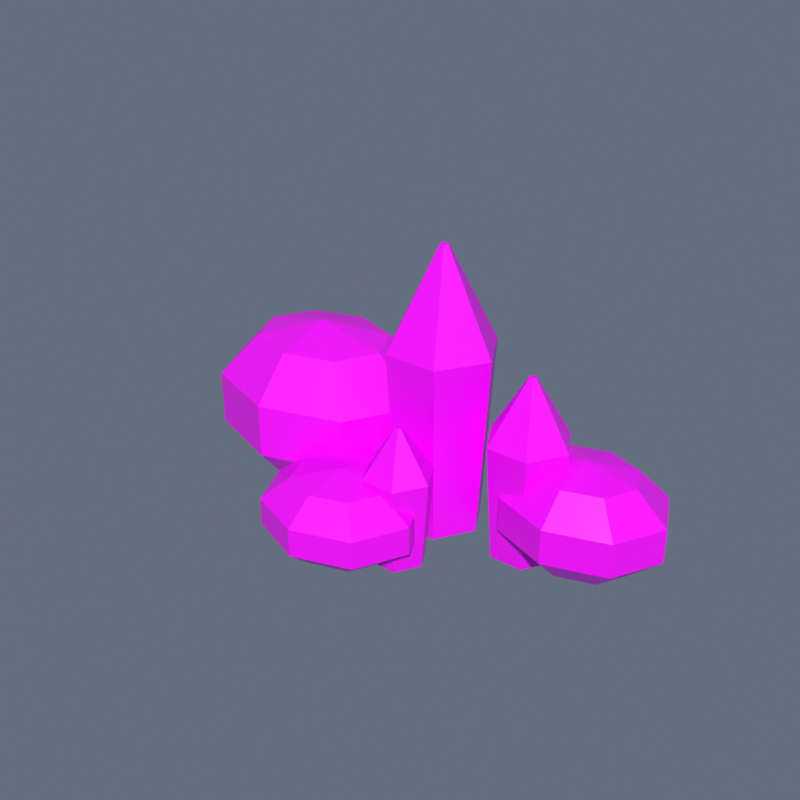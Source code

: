 # Source: RocksCrystals.blend  (saved by Blender 4.5.91; exported with 4.5.12 LTS)
import bpy
from mathutils import Matrix  # noqa: F401  (used for matrix-valued properties, if any)

bpy.ops.wm.read_factory_settings(use_empty=True)
scene = bpy.context.scene
scene.name = 'Scene'

# ---- collections
col_collection = bpy.data.collections.new('Collection'); scene.collection.children.link(col_collection)

# ---- images (referenced by path relative to the original .blend; pixels are not part of the script)
import os
ASSET_DIR = os.environ.get("B2B_ASSET_DIR", "")  # directory of the original .blend (textures are referenced by path, not embedded)
HERE = os.path.dirname(os.path.abspath(__file__))  # packed textures are extracted next to this script under _unpacked/

def load_image(name, relpath, width, height, colorspace="sRGB"):
    """Load a texture the original file referenced (path relative to the .blend, or extracted next to this script)."""
    p = next((c for c in (os.path.join(HERE, relpath), os.path.join(ASSET_DIR, relpath)) if relpath and os.path.exists(c)), "")
    if p:
        img = bpy.data.images.load(p, check_existing=True)
        img.name = name
    else:  # same state as the original file: an image datablock whose file is absent (Cycles renders it pink)
        img = bpy.data.images.new(name, width, height)
        img.source = "FILE"
        img.filepath = "//" + (relpath or name)
    img.colorspace_settings.name = colorspace
    return img
img_toypalette_png = load_image('ToyPalette.png', 'ToyPalette.png', 1024, 1024, 'sRGB')

# ---- materials (node trees are filled in below, after node groups)
mat_toypalette = bpy.data.materials.new('ToyPalette')

# ---- material node trees
mat_toypalette.use_nodes = True; mat_toypalette.node_tree.nodes.clear()
_N = mat_toypalette.node_tree.nodes; _L = mat_toypalette.node_tree.links
n0 = _N.new('ShaderNodeBsdfPrincipled'); n0.name = 'Principled BSDF'; n0.location = (-200, 100)
n0.inputs[2].default_value = 0.4
n1 = _N.new('ShaderNodeOutputMaterial'); n1.name = 'Material Output'; n1.location = (200, 100)
n2 = _N.new('ShaderNodeTexImage'); n2.name = 'Image Texture'; n2.location = (0, 0)
n2.image = img_toypalette_png
_L.new(n0.outputs[0], n1.inputs[0])
_L.new(n2.outputs[0], n0.inputs[0])
n1.is_active_output = True

# ---- world
world_world = bpy.data.worlds.new('World'); scene.world = world_world
world_world.use_nodes = True; world_world.node_tree.nodes.clear()
_N = world_world.node_tree.nodes; _L = world_world.node_tree.links
n0 = _N.new('ShaderNodeOutputWorld'); n0.name = 'World Output'; n0.location = (200, 100)
n1 = _N.new('ShaderNodeBackground'); n1.name = 'Background'; n1.location = (-200, 100)
n1.inputs[0].default_value = (0.4, 0.49, 0.66, 1.0)
n1.inputs[1].default_value = 0.32
_L.new(n1.outputs[0], n0.inputs[0])
n0.is_active_output = True
world_world.color = (0.05088, 0.05088, 0.05088)
world_world.sun_shadow_jitter_overblur = 0.0

# ---- meshes
me_sphere = bpy.data.meshes.new('Sphere')
me_sphere.from_pydata([(-0.5201, 0.5235, 1.049), (-0.3094, 0.693, 0.7592), (-0.3094, 0.693, 0.4008), (-0.5201, 0.5235, 0.1108), (-0.3789, 0.2492, 1.049), (-0.08101, 0.2492, 0.7592), (-0.08101, 0.2492, 0.4008), (-0.3789, 0.2492, 0.1108), (-0.5201, -0.02515, 1.049), (-0.3094, -0.1947, 0.7592), (-0.3094, -0.1947, 0.4008), (-0.5201, -0.02515, 0.1108), (-0.8609, -0.1388, 1.049), (-0.8609, -0.3785, 0.7592), (-0.8609, -0.3785, 0.4008), (-0.8609, -0.1388, 0.1108), (-1.202, -0.02515, 1.049), (-1.412, -0.1947, 0.7592), (-1.412, -0.1947, 0.4008), (-1.202, -0.02515, 0.1108), (-0.8609, 0.2492, 0.0), (-0.8609, 0.2492, 1.16), (-1.343, 0.2492, 1.049), (-1.641, 0.2492, 0.7592), (-1.641, 0.2492, 0.4008), (-1.343, 0.2492, 0.1108), (-1.202, 0.5235, 1.049), (-1.412, 0.693, 0.7592), (-1.412, 0.693, 0.4008), (-1.202, 0.5235, 0.1108), (-0.8609, 0.6371, 1.049), (-0.8609, 0.8769, 0.7592), (-0.8609, 0.8769, 0.4008), (-0.8609, 0.6371, 0.1108), (0.1119, -0.2072, 0.5427), (0.2557, -0.08132, 0.3927), (0.2557, -0.08132, 0.2073), (0.1119, -0.2072, 0.05729), (0.2083, -0.4108, 0.5427), (0.4117, -0.4108, 0.3927), (0.4117, -0.4108, 0.2073), (0.2083, -0.4108, 0.05729), (0.1119, -0.6145, 0.5427), (0.2557, -0.7404, 0.3927), (0.2557, -0.7404, 0.2073), (0.1119, -0.6145, 0.05729), (-0.1209, -0.6989, 0.5427), (-0.1209, -0.8769, 0.3927), (-0.1209, -0.8769, 0.2073), (-0.1209, -0.6989, 0.05729), (-0.3536, -0.6145, 0.5427), (-0.4975, -0.7404, 0.3927), (-0.4975, -0.7404, 0.2073), (-0.3536, -0.6145, 0.05729), (-0.1209, -0.4108, 0.0), (-0.1209, -0.4108, 0.6), (-0.45, -0.4108, 0.5427), (-0.6535, -0.4108, 0.3927), (-0.6535, -0.4108, 0.2073), (-0.45, -0.4108, 0.05729), (-0.3536, -0.2072, 0.5427), (-0.4975, -0.08132, 0.3927), (-0.4975, -0.08132, 0.2073), (-0.3536, -0.2072, 0.05729), (-0.1209, -0.1228, 0.5427), (-0.1209, 0.05518, 0.3927), (-0.1209, 0.05518, 0.2073), (-0.1209, -0.1228, 0.05729), (1.33, 0.6128, 0.6693), (1.479, 0.7387, 0.4843), (1.479, 0.7387, 0.2557), (1.33, 0.6128, 0.07066), (1.43, 0.4092, 0.6693), (1.641, 0.4092, 0.4843), (1.641, 0.4092, 0.2557), (1.43, 0.4092, 0.07066), (1.33, 0.2055, 0.6693), (1.479, 0.07964, 0.4843), (1.479, 0.07964, 0.2557), (1.33, 0.2055, 0.07066), (1.089, 0.1211, 0.6693), (1.089, -0.05686, 0.4843), (1.089, -0.05686, 0.2557), (1.089, 0.1211, 0.07066), (0.8481, 0.2055, 0.6693), (0.6991, 0.07964, 0.4843), (0.6991, 0.07964, 0.2557), (0.8481, 0.2055, 0.07066), (1.089, 0.4092, 0.0), (1.089, 0.4092, 0.74), (0.7482, 0.4092, 0.6693), (0.5375, 0.4092, 0.4843), (0.5375, 0.4092, 0.2557), (0.7482, 0.4092, 0.07066), (0.8481, 0.6128, 0.6693), (0.6991, 0.7387, 0.4843), (0.6991, 0.7387, 0.2557), (0.8481, 0.6128, 0.07066), (1.089, 0.6972, 0.6693), (1.089, 0.8752, 0.4843), (1.089, 0.8752, 0.2557), (1.089, 0.6972, 0.07066), (0.3851, 0.2992, 0.0), (0.2371, 0.5555, 0.0), (-0.05887, 0.5555, 0.0), (-0.2069, 0.2992, 0.0), (-0.05887, 0.04282, 0.0), (0.2371, 0.04282, 0.0), (0.4591, 0.2992, 1.222), (0.2741, 0.6196, 1.222), (-0.09587, 0.6196, 1.222), (-0.2809, 0.2992, 1.222), (-0.09587, -0.02127, 1.222), (0.2741, -0.02127, 1.222), (0.1187, 0.2992, 1.88), (0.1039, 0.3248, 1.88), (0.07433, 0.3248, 1.88), (0.05953, 0.2992, 1.88), (0.07433, 0.2735, 1.88), (0.1039, 0.2735, 1.88), (0.9631, 0.3192, 0.0), (0.8511, 0.5131, 0.0), (0.6271, 0.5131, 0.0), (0.5151, 0.3192, 0.0), (0.6271, 0.1252, 0.0), (0.8511, 0.1252, 0.0), (1.019, 0.3192, 0.7865), (0.8791, 0.5616, 0.7865), (0.5991, 0.5616, 0.7865), (0.4591, 0.3192, 0.7865), (0.5991, 0.07667, 0.7865), (0.8791, 0.07667, 0.7865), (0.7615, 0.3192, 1.21), (0.7503, 0.3386, 1.21), (0.7279, 0.3386, 1.21), (0.7167, 0.3192, 1.21), (0.7279, 0.2998, 1.21), (0.7503, 0.2998, 1.21), (0.3631, -0.2308, 0.0), (0.2711, -0.07149, 0.0), (0.08713, -0.07149, 0.0), (-0.004873, -0.2308, 0.0), (0.08713, -0.3902, 0.0), (0.2711, -0.3902, 0.0), (0.4091, -0.2308, 0.5915), (0.2941, -0.03165, 0.5915), (0.06413, -0.03165, 0.5915), (-0.05087, -0.2308, 0.5915), (0.06413, -0.43, 0.5915), (0.2941, -0.43, 0.5915), (0.1975, -0.2308, 0.91), (0.1883, -0.2149, 0.91), (0.1699, -0.2149, 0.91), (0.1607, -0.2308, 0.91), (0.1699, -0.2468, 0.91), (0.1883, -0.2468, 0.91)], [], [(20, 33, 3), (31, 2, 32), (30, 21, 0), (32, 3, 33), (31, 0, 1), (1, 4, 5), (20, 3, 7), (1, 6, 2), (0, 21, 4), (2, 7, 3), (4, 9, 5), (20, 7, 11), (5, 10, 6), (4, 21, 8), (7, 10, 11), (8, 13, 9), (20, 11, 15), (9, 14, 10), (8, 21, 12), (11, 14, 15), (13, 16, 17), (20, 15, 19), (13, 18, 14), (12, 21, 16), (14, 19, 15), (17, 22, 23), (20, 19, 25), (17, 24, 18), (16, 21, 22), (18, 25, 19), (22, 27, 23), (20, 25, 29), (23, 28, 24), (22, 21, 26), (25, 28, 29), (26, 31, 27), (20, 29, 33), (27, 32, 28), (26, 21, 30), (29, 32, 33), (54, 67, 37), (65, 36, 66), (64, 55, 34), (66, 37, 67), (65, 34, 35), (35, 38, 39), (54, 37, 41), (35, 40, 36), (34, 55, 38), (36, 41, 37), (38, 43, 39), (54, 41, 45), (39, 44, 40), (38, 55, 42), (41, 44, 45), (42, 47, 43), (54, 45, 49), (43, 48, 44), (42, 55, 46), (45, 48, 49), (47, 50, 51), (54, 49, 53), (47, 52, 48), (46, 55, 50), (48, 53, 49), (51, 56, 57), (54, 53, 59), (51, 58, 52), (50, 55, 56), (52, 59, 53), (56, 61, 57), (54, 59, 63), (57, 62, 58), (56, 55, 60), (59, 62, 63), (60, 65, 61), (54, 63, 67), (61, 66, 62), (60, 55, 64), (63, 66, 67), (88, 101, 71), (99, 70, 100), (98, 89, 68), (100, 71, 101), (99, 68, 69), (69, 72, 73), (88, 71, 75), (69, 74, 70), (68, 89, 72), (70, 75, 71), (72, 77, 73), (88, 75, 79), (73, 78, 74), (72, 89, 76), (75, 78, 79), (76, 81, 77), (88, 79, 83), (77, 82, 78), (76, 89, 80), (79, 82, 83), (81, 84, 85), (88, 83, 87), (81, 86, 82), (80, 89, 84), (82, 87, 83), (85, 90, 91), (88, 87, 93), (85, 92, 86), (84, 89, 90), (86, 93, 87), (90, 95, 91), (88, 93, 97), (91, 96, 92), (90, 89, 94), (93, 96, 97), (94, 99, 95), (88, 97, 101), (95, 100, 96), (94, 89, 98), (97, 100, 101), (106, 104, 102), (118, 119, 115), (103, 108, 102), (104, 109, 103), (105, 110, 104), (106, 111, 105), (106, 113, 112), (102, 113, 107), (109, 114, 108), (110, 115, 109), (111, 116, 110), (112, 117, 111), (113, 118, 112), (108, 119, 113), (124, 122, 120), (135, 136, 137), (121, 126, 120), (122, 127, 121), (122, 129, 128), (124, 129, 123), (125, 130, 124), (120, 131, 125), (126, 133, 132), (128, 133, 127), (129, 134, 128), (129, 136, 135), (131, 136, 130), (126, 137, 131), (140, 139, 138), (153, 154, 155), (139, 144, 138), (140, 145, 139), (141, 146, 140), (142, 147, 141), (143, 148, 142), (138, 149, 143), (144, 151, 150), (145, 152, 151), (147, 152, 146), (148, 153, 147), (149, 154, 148), (144, 155, 149), (31, 1, 2), (32, 2, 3), (31, 30, 0), (1, 0, 4), (1, 5, 6), (2, 6, 7), (4, 8, 9), (5, 9, 10), (7, 6, 10), (8, 12, 13), (9, 13, 14), (11, 10, 14), (13, 12, 16), (13, 17, 18), (14, 18, 19), (17, 16, 22), (17, 23, 24), (18, 24, 25), (22, 26, 27), (23, 27, 28), (25, 24, 28), (26, 30, 31), (27, 31, 32), (29, 28, 32), (65, 35, 36), (66, 36, 37), (65, 64, 34), (35, 34, 38), (35, 39, 40), (36, 40, 41), (38, 42, 43), (39, 43, 44), (41, 40, 44), (42, 46, 47), (43, 47, 48), (45, 44, 48), (47, 46, 50), (47, 51, 52), (48, 52, 53), (51, 50, 56), (51, 57, 58), (52, 58, 59), (56, 60, 61), (57, 61, 62), (59, 58, 62), (60, 64, 65), (61, 65, 66), (63, 62, 66), (99, 69, 70), (100, 70, 71), (99, 98, 68), (69, 68, 72), (69, 73, 74), (70, 74, 75), (72, 76, 77), (73, 77, 78), (75, 74, 78), (76, 80, 81), (77, 81, 82), (79, 78, 82), (81, 80, 84), (81, 85, 86), (82, 86, 87), (85, 84, 90), (85, 91, 92), (86, 92, 93), (90, 94, 95), (91, 95, 96), (93, 92, 96), (94, 98, 99), (95, 99, 100), (97, 96, 100), (102, 107, 106), (106, 105, 104), (104, 103, 102), (119, 114, 115), (115, 116, 117), (117, 118, 115), (103, 109, 108), (104, 110, 109), (105, 111, 110), (106, 112, 111), (106, 107, 113), (102, 108, 113), (109, 115, 114), (110, 116, 115), (111, 117, 116), (112, 118, 117), (113, 119, 118), (108, 114, 119), (120, 125, 124), (124, 123, 122), (122, 121, 120), (137, 132, 135), (132, 133, 135), (133, 134, 135), (121, 127, 126), (122, 128, 127), (122, 123, 129), (124, 130, 129), (125, 131, 130), (120, 126, 131), (126, 127, 133), (128, 134, 133), (129, 135, 134), (129, 130, 136), (131, 137, 136), (126, 132, 137), (138, 143, 142), (142, 141, 138), (141, 140, 138), (155, 150, 151), (151, 152, 155), (152, 153, 155), (139, 145, 144), (140, 146, 145), (141, 147, 146), (142, 148, 147), (143, 149, 148), (138, 144, 149), (144, 145, 151), (145, 146, 152), (147, 153, 152), (148, 154, 153), (149, 155, 154), (144, 150, 155)])
_uv = me_sphere.uv_layers.new(name='PaletteUV')
_uv.uv.foreach_set('vector', [0.5625, 0.7852, 0.5625, 0.8023, 0.5813, 0.8023, 0.5625, 0.9028, 0.5929, 0.8472, 0.5625, 0.8472, 0.5625, 0.9477, 0.5625, 0.9648, 0.5813, 0.9477, 0.5625, 0.8472, 0.5813, 0.8023, 0.5625, 0.8023, 0.5625, 0.9028, 0.5813, 0.9477, 0.5929, 0.9028, 0.5929, 0.9028, 0.5891, 0.9477, 0.6055, 0.9028, 0.5625, 0.7852, 0.5813, 0.8023, 0.5891, 0.8023, 0.5929, 0.9028, 0.6055, 0.8472, 0.5929, 0.8472, 0.5813, 0.9477, 0.5625, 0.9648, 0.5891, 0.9477, 0.5929, 0.8472, 0.5891, 0.8023, 0.5813, 0.8023, 0.5891, 0.9477, 0.5929, 0.9028, 0.6055, 0.9028, 0.5625, 0.7852, 0.5891, 0.8023, 0.5813, 0.8023, 0.6055, 0.9028, 0.5929, 0.8472, 0.6055, 0.8472, 0.5891, 0.9477, 0.5625, 0.9648, 0.5813, 0.9477, 0.5891, 0.8023, 0.5929, 0.8472, 0.5813, 0.8023, 0.5813, 0.9477, 0.5625, 0.9028, 0.5929, 0.9028, 0.5625, 0.7852, 0.5813, 0.8023, 0.5625, 0.8023, 0.5929, 0.9028, 0.5625, 0.8472, 0.5929, 0.8472, 0.5813, 0.9477, 0.5625, 0.9648, 0.5625, 0.9477, 0.5813, 0.8023, 0.5625, 0.8472, 0.5625, 0.8023, 0.5625, 0.9028, 0.5437, 0.9477, 0.5321, 0.9028, 0.5625, 0.7852, 0.5625, 0.8023, 0.5437, 0.8023, 0.5625, 0.9028, 0.5321, 0.8472, 0.5625, 0.8472, 0.5625, 0.9477, 0.5625, 0.9648, 0.5437, 0.9477, 0.5625, 0.8472, 0.5437, 0.8023, 0.5625, 0.8023, 0.5321, 0.9028, 0.5359, 0.9477, 0.5195, 0.9028, 0.5625, 0.7852, 0.5437, 0.8023, 0.5359, 0.8023, 0.5321, 0.9028, 0.5195, 0.8472, 0.5321, 0.8472, 0.5437, 0.9477, 0.5625, 0.9648, 0.5359, 0.9477, 0.5321, 0.8472, 0.5359, 0.8023, 0.5437, 0.8023, 0.5359, 0.9477, 0.5321, 0.9028, 0.5195, 0.9028, 0.5625, 0.7852, 0.5359, 0.8023, 0.5437, 0.8023, 0.5195, 0.9028, 0.5321, 0.8472, 0.5195, 0.8472, 0.5359, 0.9477, 0.5625, 0.9648, 0.5437, 0.9477, 0.5359, 0.8023, 0.5321, 0.8472, 0.5437, 0.8023, 0.5437, 0.9477, 0.5625, 0.9028, 0.5321, 0.9028, 0.5625, 0.7852, 0.5437, 0.8023, 0.5625, 0.8023, 0.5321, 0.9028, 0.5625, 0.8472, 0.5321, 0.8472, 0.5437, 0.9477, 0.5625, 0.9648, 0.5625, 0.9477, 0.5437, 0.8023, 0.5625, 0.8472, 0.5625, 0.8023, 0.5625, 0.7852, 0.5625, 0.8023, 0.5813, 0.8023, 0.5625, 0.9028, 0.5929, 0.8472, 0.5625, 0.8472, 0.5625, 0.9477, 0.5625, 0.9648, 0.5813, 0.9477, 0.5625, 0.8472, 0.5813, 0.8023, 0.5625, 0.8023, 0.5625, 0.9028, 0.5813, 0.9477, 0.5929, 0.9028, 0.5929, 0.9028, 0.5891, 0.9477, 0.6055, 0.9028, 0.5625, 0.7852, 0.5813, 0.8023, 0.5891, 0.8023, 0.5929, 0.9028, 0.6055, 0.8472, 0.5929, 0.8472, 0.5813, 0.9477, 0.5625, 0.9648, 0.5891, 0.9477, 0.5929, 0.8472, 0.5891, 0.8023, 0.5813, 0.8023, 0.5891, 0.9477, 0.5929, 0.9028, 0.6055, 0.9028, 0.5625, 0.7852, 0.5891, 0.8023, 0.5813, 0.8023, 0.6055, 0.9028, 0.5929, 0.8472, 0.6055, 0.8472, 0.5891, 0.9477, 0.5625, 0.9648, 0.5813, 0.9477, 0.5891, 0.8023, 0.5929, 0.8472, 0.5813, 0.8023, 0.5813, 0.9477, 0.5625, 0.9028, 0.5929, 0.9028, 0.5625, 0.7852, 0.5813, 0.8023, 0.5625, 0.8023, 0.5929, 0.9028, 0.5625, 0.8472, 0.5929, 0.8472, 0.5813, 0.9477, 0.5625, 0.9648, 0.5625, 0.9477, 0.5813, 0.8023, 0.5625, 0.8472, 0.5625, 0.8023, 0.5625, 0.9028, 0.5437, 0.9477, 0.5321, 0.9028, 0.5625, 0.7852, 0.5625, 0.8023, 0.5437, 0.8023, 0.5625, 0.9028, 0.5321, 0.8472, 0.5625, 0.8472, 0.5625, 0.9477, 0.5625, 0.9648, 0.5437, 0.9477, 0.5625, 0.8472, 0.5437, 0.8023, 0.5625, 0.8023, 0.5321, 0.9028, 0.5359, 0.9477, 0.5195, 0.9028, 0.5625, 0.7852, 0.5437, 0.8023, 0.5359, 0.8023, 0.5321, 0.9028, 0.5195, 0.8472, 0.5321, 0.8472, 0.5437, 0.9477, 0.5625, 0.9648, 0.5359, 0.9477, 0.5321, 0.8472, 0.5359, 0.8023, 0.5437, 0.8023, 0.5359, 0.9477, 0.5321, 0.9028, 0.5195, 0.9028, 0.5625, 0.7852, 0.5359, 0.8023, 0.5437, 0.8023, 0.5195, 0.9028, 0.5321, 0.8472, 0.5195, 0.8472, 0.5359, 0.9477, 0.5625, 0.9648, 0.5437, 0.9477, 0.5359, 0.8023, 0.5321, 0.8472, 0.5437, 0.8023, 0.5437, 0.9477, 0.5625, 0.9028, 0.5321, 0.9028, 0.5625, 0.7852, 0.5437, 0.8023, 0.5625, 0.8023, 0.5321, 0.9028, 0.5625, 0.8472, 0.5321, 0.8472, 0.5437, 0.9477, 0.5625, 0.9648, 0.5625, 0.9477, 0.5437, 0.8023, 0.5625, 0.8472, 0.5625, 0.8023, 0.5625, 0.7852, 0.5625, 0.8023, 0.5813, 0.8023, 0.5625, 0.9028, 0.5929, 0.8472, 0.5625, 0.8472, 0.5625, 0.9477, 0.5625, 0.9648, 0.5813, 0.9477, 0.5625, 0.8472, 0.5813, 0.8023, 0.5625, 0.8023, 0.5625, 0.9028, 0.5813, 0.9477, 0.5929, 0.9028, 0.5929, 0.9028, 0.5891, 0.9477, 0.6055, 0.9028, 0.5625, 0.7852, 0.5813, 0.8023, 0.5891, 0.8023, 0.5929, 0.9028, 0.6055, 0.8472, 0.5929, 0.8472, 0.5813, 0.9477, 0.5625, 0.9648, 0.5891, 0.9477, 0.5929, 0.8472, 0.5891, 0.8023, 0.5813, 0.8023, 0.5891, 0.9477, 0.5929, 0.9028, 0.6055, 0.9028, 0.5625, 0.7852, 0.5891, 0.8023, 0.5813, 0.8023, 0.6055, 0.9028, 0.5929, 0.8472, 0.6055, 0.8472, 0.5891, 0.9477, 0.5625, 0.9648, 0.5813, 0.9477, 0.5891, 0.8023, 0.5929, 0.8472, 0.5813, 0.8023, 0.5813, 0.9477, 0.5625, 0.9028, 0.5929, 0.9028, 0.5625, 0.7852, 0.5813, 0.8023, 0.5625, 0.8023, 0.5929, 0.9028, 0.5625, 0.8472, 0.5929, 0.8472, 0.5813, 0.9477, 0.5625, 0.9648, 0.5625, 0.9477, 0.5813, 0.8023, 0.5625, 0.8472, 0.5625, 0.8023, 0.5625, 0.9028, 0.5437, 0.9477, 0.5321, 0.9028, 0.5625, 0.7852, 0.5625, 0.8023, 0.5437, 0.8023, 0.5625, 0.9028, 0.5321, 0.8472, 0.5625, 0.8472, 0.5625, 0.9477, 0.5625, 0.9648, 0.5437, 0.9477, 0.5625, 0.8472, 0.5437, 0.8023, 0.5625, 0.8023, 0.5321, 0.9028, 0.5359, 0.9477, 0.5195, 0.9028, 0.5625, 0.7852, 0.5437, 0.8023, 0.5359, 0.8023, 0.5321, 0.9028, 0.5195, 0.8472, 0.5321, 0.8472, 0.5437, 0.9477, 0.5625, 0.9648, 0.5359, 0.9477, 0.5321, 0.8472, 0.5359, 0.8023, 0.5437, 0.8023, 0.5359, 0.9477, 0.5321, 0.9028, 0.5195, 0.9028, 0.5625, 0.7852, 0.5359, 0.8023, 0.5437, 0.8023, 0.5195, 0.9028, 0.5321, 0.8472, 0.5195, 0.8472, 0.5359, 0.9477, 0.5625, 0.9648, 0.5437, 0.9477, 0.5359, 0.8023, 0.5321, 0.8472, 0.5437, 0.8023, 0.5437, 0.9477, 0.5625, 0.9028, 0.5321, 0.9028, 0.5625, 0.7852, 0.5437, 0.8023, 0.5625, 0.8023, 0.5321, 0.9028, 0.5625, 0.8472, 0.5321, 0.8472, 0.5437, 0.9477, 0.5625, 0.9648, 0.5625, 0.9477, 0.5437, 0.8023, 0.5625, 0.8472, 0.5625, 0.8023, 0.6703, 0.2852, 0.6703, 0.2852, 0.7219, 0.2852, 0.6858, 0.4648, 0.6892, 0.4648, 0.6892, 0.4648, 0.7047, 0.2852, 0.7305, 0.402, 0.7219, 0.2852, 0.6703, 0.2852, 0.709, 0.402, 0.7047, 0.2852, 0.6531, 0.2852, 0.666, 0.402, 0.6703, 0.2852, 0.6703, 0.2852, 0.6445, 0.402, 0.6531, 0.2852, 0.6703, 0.2852, 0.709, 0.402, 0.666, 0.402, 0.7219, 0.2852, 0.709, 0.402, 0.7047, 0.2852, 0.709, 0.402, 0.6909, 0.4648, 0.7305, 0.402, 0.666, 0.402, 0.6892, 0.4648, 0.709, 0.402, 0.6445, 0.402, 0.6858, 0.4648, 0.666, 0.402, 0.666, 0.402, 0.6841, 0.4648, 0.6445, 0.402, 0.709, 0.402, 0.6858, 0.4648, 0.666, 0.402, 0.7305, 0.402, 0.6892, 0.4648, 0.709, 0.402, 0.1703, 0.5352, 0.1703, 0.5352, 0.2219, 0.5352, 0.1841, 0.7148, 0.1858, 0.7148, 0.1892, 0.7148, 0.2047, 0.5352, 0.2305, 0.652, 0.2219, 0.5352, 0.1703, 0.5352, 0.209, 0.652, 0.2047, 0.5352, 0.1703, 0.5352, 0.1445, 0.652, 0.166, 0.652, 0.1703, 0.5352, 0.1445, 0.652, 0.1531, 0.5352, 0.2047, 0.5352, 0.166, 0.652, 0.1703, 0.5352, 0.2219, 0.5352, 0.209, 0.652, 0.2047, 0.5352, 0.2305, 0.652, 0.1892, 0.7148, 0.1909, 0.7148, 0.166, 0.652, 0.1892, 0.7148, 0.209, 0.652, 0.1445, 0.652, 0.1858, 0.7148, 0.166, 0.652, 0.1445, 0.652, 0.1858, 0.7148, 0.1841, 0.7148, 0.209, 0.652, 0.1858, 0.7148, 0.166, 0.652, 0.2305, 0.652, 0.1892, 0.7148, 0.209, 0.652, 0.7953, 0.2852, 0.8297, 0.2852, 0.8469, 0.2852, 0.8091, 0.4648, 0.8108, 0.4648, 0.8142, 0.4648, 0.8297, 0.2852, 0.8555, 0.402, 0.8469, 0.2852, 0.7953, 0.2852, 0.834, 0.402, 0.8297, 0.2852, 0.7781, 0.2852, 0.791, 0.402, 0.7953, 0.2852, 0.7953, 0.2852, 0.7695, 0.402, 0.7781, 0.2852, 0.8297, 0.2852, 0.791, 0.402, 0.7953, 0.2852, 0.8469, 0.2852, 0.834, 0.402, 0.8297, 0.2852, 0.8555, 0.402, 0.8142, 0.4648, 0.8159, 0.4648, 0.834, 0.402, 0.8108, 0.4648, 0.8142, 0.4648, 0.7695, 0.402, 0.8108, 0.4648, 0.791, 0.402, 0.791, 0.402, 0.8091, 0.4648, 0.7695, 0.402, 0.834, 0.402, 0.8108, 0.4648, 0.791, 0.402, 0.8555, 0.402, 0.8142, 0.4648, 0.834, 0.402, 0.5625, 0.9028, 0.5929, 0.9028, 0.5929, 0.8472, 0.5625, 0.8472, 0.5929, 0.8472, 0.5813, 0.8023, 0.5625, 0.9028, 0.5625, 0.9477, 0.5813, 0.9477, 0.5929, 0.9028, 0.5813, 0.9477, 0.5891, 0.9477, 0.5929, 0.9028, 0.6055, 0.9028, 0.6055, 0.8472, 0.5929, 0.8472, 0.6055, 0.8472, 0.5891, 0.8023, 0.5891, 0.9477, 0.5813, 0.9477, 0.5929, 0.9028, 0.6055, 0.9028, 0.5929, 0.9028, 0.5929, 0.8472, 0.5891, 0.8023, 0.6055, 0.8472, 0.5929, 0.8472, 0.5813, 0.9477, 0.5625, 0.9477, 0.5625, 0.9028, 0.5929, 0.9028, 0.5625, 0.9028, 0.5625, 0.8472, 0.5813, 0.8023, 0.5929, 0.8472, 0.5625, 0.8472, 0.5625, 0.9028, 0.5625, 0.9477, 0.5437, 0.9477, 0.5625, 0.9028, 0.5321, 0.9028, 0.5321, 0.8472, 0.5625, 0.8472, 0.5321, 0.8472, 0.5437, 0.8023, 0.5321, 0.9028, 0.5437, 0.9477, 0.5359, 0.9477, 0.5321, 0.9028, 0.5195, 0.9028, 0.5195, 0.8472, 0.5321, 0.8472, 0.5195, 0.8472, 0.5359, 0.8023, 0.5359, 0.9477, 0.5437, 0.9477, 0.5321, 0.9028, 0.5195, 0.9028, 0.5321, 0.9028, 0.5321, 0.8472, 0.5359, 0.8023, 0.5195, 0.8472, 0.5321, 0.8472, 0.5437, 0.9477, 0.5625, 0.9477, 0.5625, 0.9028, 0.5321, 0.9028, 0.5625, 0.9028, 0.5625, 0.8472, 0.5437, 0.8023, 0.5321, 0.8472, 0.5625, 0.8472, 0.5625, 0.9028, 0.5929, 0.9028, 0.5929, 0.8472, 0.5625, 0.8472, 0.5929, 0.8472, 0.5813, 0.8023, 0.5625, 0.9028, 0.5625, 0.9477, 0.5813, 0.9477, 0.5929, 0.9028, 0.5813, 0.9477, 0.5891, 0.9477, 0.5929, 0.9028, 0.6055, 0.9028, 0.6055, 0.8472, 0.5929, 0.8472, 0.6055, 0.8472, 0.5891, 0.8023, 0.5891, 0.9477, 0.5813, 0.9477, 0.5929, 0.9028, 0.6055, 0.9028, 0.5929, 0.9028, 0.5929, 0.8472, 0.5891, 0.8023, 0.6055, 0.8472, 0.5929, 0.8472, 0.5813, 0.9477, 0.5625, 0.9477, 0.5625, 0.9028, 0.5929, 0.9028, 0.5625, 0.9028, 0.5625, 0.8472, 0.5813, 0.8023, 0.5929, 0.8472, 0.5625, 0.8472, 0.5625, 0.9028, 0.5625, 0.9477, 0.5437, 0.9477, 0.5625, 0.9028, 0.5321, 0.9028, 0.5321, 0.8472, 0.5625, 0.8472, 0.5321, 0.8472, 0.5437, 0.8023, 0.5321, 0.9028, 0.5437, 0.9477, 0.5359, 0.9477, 0.5321, 0.9028, 0.5195, 0.9028, 0.5195, 0.8472, 0.5321, 0.8472, 0.5195, 0.8472, 0.5359, 0.8023, 0.5359, 0.9477, 0.5437, 0.9477, 0.5321, 0.9028, 0.5195, 0.9028, 0.5321, 0.9028, 0.5321, 0.8472, 0.5359, 0.8023, 0.5195, 0.8472, 0.5321, 0.8472, 0.5437, 0.9477, 0.5625, 0.9477, 0.5625, 0.9028, 0.5321, 0.9028, 0.5625, 0.9028, 0.5625, 0.8472, 0.5437, 0.8023, 0.5321, 0.8472, 0.5625, 0.8472, 0.5625, 0.9028, 0.5929, 0.9028, 0.5929, 0.8472, 0.5625, 0.8472, 0.5929, 0.8472, 0.5813, 0.8023, 0.5625, 0.9028, 0.5625, 0.9477, 0.5813, 0.9477, 0.5929, 0.9028, 0.5813, 0.9477, 0.5891, 0.9477, 0.5929, 0.9028, 0.6055, 0.9028, 0.6055, 0.8472, 0.5929, 0.8472, 0.6055, 0.8472, 0.5891, 0.8023, 0.5891, 0.9477, 0.5813, 0.9477, 0.5929, 0.9028, 0.6055, 0.9028, 0.5929, 0.9028, 0.5929, 0.8472, 0.5891, 0.8023, 0.6055, 0.8472, 0.5929, 0.8472, 0.5813, 0.9477, 0.5625, 0.9477, 0.5625, 0.9028, 0.5929, 0.9028, 0.5625, 0.9028, 0.5625, 0.8472, 0.5813, 0.8023, 0.5929, 0.8472, 0.5625, 0.8472, 0.5625, 0.9028, 0.5625, 0.9477, 0.5437, 0.9477, 0.5625, 0.9028, 0.5321, 0.9028, 0.5321, 0.8472, 0.5625, 0.8472, 0.5321, 0.8472, 0.5437, 0.8023, 0.5321, 0.9028, 0.5437, 0.9477, 0.5359, 0.9477, 0.5321, 0.9028, 0.5195, 0.9028, 0.5195, 0.8472, 0.5321, 0.8472, 0.5195, 0.8472, 0.5359, 0.8023, 0.5359, 0.9477, 0.5437, 0.9477, 0.5321, 0.9028, 0.5195, 0.9028, 0.5321, 0.9028, 0.5321, 0.8472, 0.5359, 0.8023, 0.5195, 0.8472, 0.5321, 0.8472, 0.5437, 0.9477, 0.5625, 0.9477, 0.5625, 0.9028, 0.5321, 0.9028, 0.5625, 0.9028, 0.5625, 0.8472, 0.5437, 0.8023, 0.5321, 0.8472, 0.5625, 0.8472, 0.7219, 0.2852, 0.7047, 0.2852, 0.6703, 0.2852, 0.6703, 0.2852, 0.6531, 0.2852, 0.6703, 0.2852, 0.6703, 0.2852, 0.7047, 0.2852, 0.7219, 0.2852, 0.6892, 0.4648, 0.6909, 0.4648, 0.6892, 0.4648, 0.6892, 0.4648, 0.6858, 0.4648, 0.6841, 0.4648, 0.6841, 0.4648, 0.6858, 0.4648, 0.6892, 0.4648, 0.7047, 0.2852, 0.709, 0.402, 0.7305, 0.402, 0.6703, 0.2852, 0.666, 0.402, 0.709, 0.402, 0.6531, 0.2852, 0.6445, 0.402, 0.666, 0.402, 0.6703, 0.2852, 0.666, 0.402, 0.6445, 0.402, 0.6703, 0.2852, 0.7047, 0.2852, 0.709, 0.402, 0.7219, 0.2852, 0.7305, 0.402, 0.709, 0.402, 0.709, 0.402, 0.6892, 0.4648, 0.6909, 0.4648, 0.666, 0.402, 0.6858, 0.4648, 0.6892, 0.4648, 0.6445, 0.402, 0.6841, 0.4648, 0.6858, 0.4648, 0.666, 0.402, 0.6858, 0.4648, 0.6841, 0.4648, 0.709, 0.402, 0.6892, 0.4648, 0.6858, 0.4648, 0.7305, 0.402, 0.6909, 0.4648, 0.6892, 0.4648, 0.2219, 0.5352, 0.2047, 0.5352, 0.1703, 0.5352, 0.1703, 0.5352, 0.1531, 0.5352, 0.1703, 0.5352, 0.1703, 0.5352, 0.2047, 0.5352, 0.2219, 0.5352, 0.1892, 0.7148, 0.1909, 0.7148, 0.1841, 0.7148, 0.1909, 0.7148, 0.1892, 0.7148, 0.1841, 0.7148, 0.1892, 0.7148, 0.1858, 0.7148, 0.1841, 0.7148, 0.2047, 0.5352, 0.209, 0.652, 0.2305, 0.652, 0.1703, 0.5352, 0.166, 0.652, 0.209, 0.652, 0.1703, 0.5352, 0.1531, 0.5352, 0.1445, 0.652, 0.1703, 0.5352, 0.166, 0.652, 0.1445, 0.652, 0.2047, 0.5352, 0.209, 0.652, 0.166, 0.652, 0.2219, 0.5352, 0.2305, 0.652, 0.209, 0.652, 0.2305, 0.652, 0.209, 0.652, 0.1892, 0.7148, 0.166, 0.652, 0.1858, 0.7148, 0.1892, 0.7148, 0.1445, 0.652, 0.1841, 0.7148, 0.1858, 0.7148, 0.1445, 0.652, 0.166, 0.652, 0.1858, 0.7148, 0.209, 0.652, 0.1892, 0.7148, 0.1858, 0.7148, 0.2305, 0.652, 0.1909, 0.7148, 0.1892, 0.7148, 0.8469, 0.2852, 0.8297, 0.2852, 0.7953, 0.2852, 0.7953, 0.2852, 0.7781, 0.2852, 0.8469, 0.2852, 0.7781, 0.2852, 0.7953, 0.2852, 0.8469, 0.2852, 0.8142, 0.4648, 0.8159, 0.4648, 0.8142, 0.4648, 0.8142, 0.4648, 0.8108, 0.4648, 0.8142, 0.4648, 0.8108, 0.4648, 0.8091, 0.4648, 0.8142, 0.4648, 0.8297, 0.2852, 0.834, 0.402, 0.8555, 0.402, 0.7953, 0.2852, 0.791, 0.402, 0.834, 0.402, 0.7781, 0.2852, 0.7695, 0.402, 0.791, 0.402, 0.7953, 0.2852, 0.791, 0.402, 0.7695, 0.402, 0.8297, 0.2852, 0.834, 0.402, 0.791, 0.402, 0.8469, 0.2852, 0.8555, 0.402, 0.834, 0.402, 0.8555, 0.402, 0.834, 0.402, 0.8142, 0.4648, 0.834, 0.402, 0.791, 0.402, 0.8108, 0.4648, 0.7695, 0.402, 0.8091, 0.4648, 0.8108, 0.4648, 0.791, 0.402, 0.8108, 0.4648, 0.8091, 0.4648, 0.834, 0.402, 0.8142, 0.4648, 0.8108, 0.4648, 0.8555, 0.402, 0.8159, 0.4648, 0.8142, 0.4648])
me_sphere.materials.append(mat_toypalette)
me_sphere.update()

# ---- objects
ob_rockscrystals = bpy.data.objects.new('RocksCrystals', me_sphere)

# ---- transforms, parenting, visibility, modifiers, constraints
ob_rockscrystals.location = (0.0, 0.0, 0.0)

# ---- collection membership
col_collection.objects.link(ob_rockscrystals)

# ---- scene / render settings (as saved in the file)
scene.frame_start = 1; scene.frame_end = 250; scene.frame_set(1)
scene.render.engine = 'CYCLES'
scene.render.resolution_x = 768
scene.render.resolution_y = 768
scene.cycles.samples = 16
scene.view_settings.view_transform = 'Standard'
bpy.context.view_layer.update()

# ---- added for rendering (the .blend has no active camera and no usable light): camera, sun
cam_auto = bpy.data.cameras.new('AutoCamera')
cam_auto.lens = 50.0
cam_auto.sensor_width = 36.0
cam_auto.clip_end = 1000.0
ob_auto_camera = bpy.data.objects.new('AutoCamera', cam_auto)
scene.collection.objects.link(ob_auto_camera)
ob_auto_camera.location = (3.85698, -4.62838, 4.02558)
ob_auto_camera.rotation_euler = (1.09748, -7.21219e-08, 0.694738)
scene.camera = ob_auto_camera
light_auto_sun = bpy.data.lights.new('AutoSun', 'SUN')
light_auto_sun.energy = 3.0
light_auto_sun.angle = 0.0523599
ob_auto_sun = bpy.data.objects.new('AutoSun', light_auto_sun)
scene.collection.objects.link(ob_auto_sun)
ob_auto_sun.rotation_euler = (0.872665, 0.174533, 0.523599)
bpy.context.view_layer.update()
